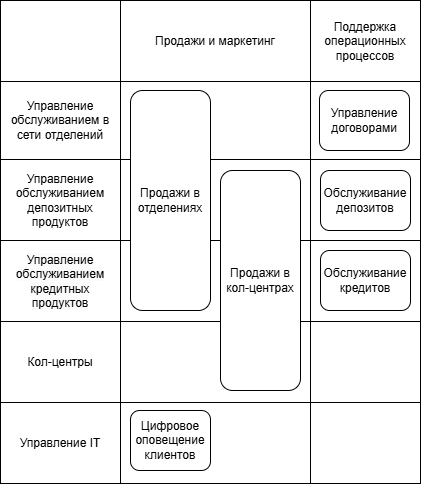

The diagram above was exported from draw.io. Its source (the exported page's mxGraphModel, read from the mxfile embedded in the PNG):
<mxGraphModel dx="1434" dy="790" grid="1" gridSize="10" guides="1" tooltips="1" connect="1" arrows="1" fold="1" page="1" pageScale="1" pageWidth="1654" pageHeight="2336" math="0" shadow="0">
  <root>
    <mxCell id="0" />
    <mxCell id="1" parent="0" />
    <mxCell id="rBKb54RxOzLz2z_G5XJ7-14" value="" style="childLayout=tableLayout;recursiveResize=0;shadow=0;fillColor=none;" parent="1" vertex="1">
      <mxGeometry x="560" y="400" width="420" height="483" as="geometry" />
    </mxCell>
    <mxCell id="rBKb54RxOzLz2z_G5XJ7-15" value="" style="shape=tableRow;horizontal=0;startSize=0;swimlaneHead=0;swimlaneBody=0;top=0;left=0;bottom=0;right=0;dropTarget=0;collapsible=0;recursiveResize=0;expand=0;fontStyle=0;fillColor=none;strokeColor=inherit;" parent="rBKb54RxOzLz2z_G5XJ7-14" vertex="1">
      <mxGeometry width="420" height="81" as="geometry" />
    </mxCell>
    <mxCell id="rBKb54RxOzLz2z_G5XJ7-16" value="" style="connectable=0;recursiveResize=0;strokeColor=inherit;fillColor=none;align=center;whiteSpace=wrap;html=1;" parent="rBKb54RxOzLz2z_G5XJ7-15" vertex="1">
      <mxGeometry width="120" height="81" as="geometry">
        <mxRectangle width="120" height="81" as="alternateBounds" />
      </mxGeometry>
    </mxCell>
    <mxCell id="rBKb54RxOzLz2z_G5XJ7-17" value="Продажи и маркетинг" style="connectable=0;recursiveResize=0;strokeColor=inherit;fillColor=none;align=center;whiteSpace=wrap;html=1;" parent="rBKb54RxOzLz2z_G5XJ7-15" vertex="1">
      <mxGeometry x="120" width="190" height="81" as="geometry">
        <mxRectangle width="190" height="81" as="alternateBounds" />
      </mxGeometry>
    </mxCell>
    <mxCell id="rBKb54RxOzLz2z_G5XJ7-18" value="Поддержка операционных процессов" style="connectable=0;recursiveResize=0;strokeColor=inherit;fillColor=none;align=center;whiteSpace=wrap;html=1;" parent="rBKb54RxOzLz2z_G5XJ7-15" vertex="1">
      <mxGeometry x="310" width="110" height="81" as="geometry">
        <mxRectangle width="110" height="81" as="alternateBounds" />
      </mxGeometry>
    </mxCell>
    <mxCell id="rBKb54RxOzLz2z_G5XJ7-19" style="shape=tableRow;horizontal=0;startSize=0;swimlaneHead=0;swimlaneBody=0;top=0;left=0;bottom=0;right=0;dropTarget=0;collapsible=0;recursiveResize=0;expand=0;fontStyle=0;fillColor=none;strokeColor=inherit;" parent="rBKb54RxOzLz2z_G5XJ7-14" vertex="1">
      <mxGeometry y="81" width="420" height="78" as="geometry" />
    </mxCell>
    <mxCell id="rBKb54RxOzLz2z_G5XJ7-20" value="Управление обслуживанием в сети отделений" style="connectable=0;recursiveResize=0;strokeColor=inherit;fillColor=none;align=center;whiteSpace=wrap;html=1;" parent="rBKb54RxOzLz2z_G5XJ7-19" vertex="1">
      <mxGeometry width="120" height="78" as="geometry">
        <mxRectangle width="120" height="78" as="alternateBounds" />
      </mxGeometry>
    </mxCell>
    <mxCell id="rBKb54RxOzLz2z_G5XJ7-21" value="" style="connectable=0;recursiveResize=0;strokeColor=inherit;fillColor=none;align=center;whiteSpace=wrap;html=1;" parent="rBKb54RxOzLz2z_G5XJ7-19" vertex="1">
      <mxGeometry x="120" width="190" height="78" as="geometry">
        <mxRectangle width="190" height="78" as="alternateBounds" />
      </mxGeometry>
    </mxCell>
    <mxCell id="rBKb54RxOzLz2z_G5XJ7-22" value="" style="connectable=0;recursiveResize=0;strokeColor=inherit;fillColor=none;align=center;whiteSpace=wrap;html=1;" parent="rBKb54RxOzLz2z_G5XJ7-19" vertex="1">
      <mxGeometry x="310" width="110" height="78" as="geometry">
        <mxRectangle width="110" height="78" as="alternateBounds" />
      </mxGeometry>
    </mxCell>
    <mxCell id="rBKb54RxOzLz2z_G5XJ7-23" style="shape=tableRow;horizontal=0;startSize=0;swimlaneHead=0;swimlaneBody=0;top=0;left=0;bottom=0;right=0;dropTarget=0;collapsible=0;recursiveResize=0;expand=0;fontStyle=0;fillColor=none;strokeColor=inherit;" parent="rBKb54RxOzLz2z_G5XJ7-14" vertex="1">
      <mxGeometry y="159" width="420" height="81" as="geometry" />
    </mxCell>
    <mxCell id="rBKb54RxOzLz2z_G5XJ7-24" value="Управление обслуживанием депозитных продуктов" style="connectable=0;recursiveResize=0;strokeColor=inherit;fillColor=none;align=center;whiteSpace=wrap;html=1;" parent="rBKb54RxOzLz2z_G5XJ7-23" vertex="1">
      <mxGeometry width="120" height="81" as="geometry">
        <mxRectangle width="120" height="81" as="alternateBounds" />
      </mxGeometry>
    </mxCell>
    <mxCell id="rBKb54RxOzLz2z_G5XJ7-25" value="" style="connectable=0;recursiveResize=0;strokeColor=inherit;fillColor=none;align=center;whiteSpace=wrap;html=1;" parent="rBKb54RxOzLz2z_G5XJ7-23" vertex="1">
      <mxGeometry x="120" width="190" height="81" as="geometry">
        <mxRectangle width="190" height="81" as="alternateBounds" />
      </mxGeometry>
    </mxCell>
    <mxCell id="rBKb54RxOzLz2z_G5XJ7-26" value="" style="connectable=0;recursiveResize=0;strokeColor=inherit;fillColor=none;align=center;whiteSpace=wrap;html=1;" parent="rBKb54RxOzLz2z_G5XJ7-23" vertex="1">
      <mxGeometry x="310" width="110" height="81" as="geometry">
        <mxRectangle width="110" height="81" as="alternateBounds" />
      </mxGeometry>
    </mxCell>
    <mxCell id="rBKb54RxOzLz2z_G5XJ7-69" style="shape=tableRow;horizontal=0;startSize=0;swimlaneHead=0;swimlaneBody=0;top=0;left=0;bottom=0;right=0;dropTarget=0;collapsible=0;recursiveResize=0;expand=0;fontStyle=0;fillColor=none;strokeColor=inherit;" parent="rBKb54RxOzLz2z_G5XJ7-14" vertex="1">
      <mxGeometry y="240" width="420" height="81" as="geometry" />
    </mxCell>
    <mxCell id="rBKb54RxOzLz2z_G5XJ7-70" value="&lt;br&gt;&lt;span style=&quot;color: rgb(0, 0, 0); font-family: Helvetica; font-size: 12px; font-style: normal; font-variant-ligatures: normal; font-variant-caps: normal; font-weight: 400; letter-spacing: normal; orphans: 2; text-align: center; text-indent: 0px; text-transform: none; widows: 2; word-spacing: 0px; -webkit-text-stroke-width: 0px; white-space: normal; background-color: rgb(251, 251, 251); text-decoration-thickness: initial; text-decoration-style: initial; text-decoration-color: initial; display: inline !important; float: none;&quot;&gt;Управление обслуживанием кредитных продуктов&lt;/span&gt;&lt;div&gt;&lt;br/&gt;&lt;/div&gt;" style="connectable=0;recursiveResize=0;strokeColor=inherit;fillColor=none;align=center;whiteSpace=wrap;html=1;" parent="rBKb54RxOzLz2z_G5XJ7-69" vertex="1">
      <mxGeometry width="120" height="81" as="geometry">
        <mxRectangle width="120" height="81" as="alternateBounds" />
      </mxGeometry>
    </mxCell>
    <mxCell id="rBKb54RxOzLz2z_G5XJ7-71" value="" style="connectable=0;recursiveResize=0;strokeColor=inherit;fillColor=none;align=center;whiteSpace=wrap;html=1;" parent="rBKb54RxOzLz2z_G5XJ7-69" vertex="1">
      <mxGeometry x="120" width="190" height="81" as="geometry">
        <mxRectangle width="190" height="81" as="alternateBounds" />
      </mxGeometry>
    </mxCell>
    <mxCell id="rBKb54RxOzLz2z_G5XJ7-72" value="" style="connectable=0;recursiveResize=0;strokeColor=inherit;fillColor=none;align=center;whiteSpace=wrap;html=1;" parent="rBKb54RxOzLz2z_G5XJ7-69" vertex="1">
      <mxGeometry x="310" width="110" height="81" as="geometry">
        <mxRectangle width="110" height="81" as="alternateBounds" />
      </mxGeometry>
    </mxCell>
    <mxCell id="rBKb54RxOzLz2z_G5XJ7-77" style="shape=tableRow;horizontal=0;startSize=0;swimlaneHead=0;swimlaneBody=0;top=0;left=0;bottom=0;right=0;dropTarget=0;collapsible=0;recursiveResize=0;expand=0;fontStyle=0;fillColor=none;strokeColor=inherit;" parent="rBKb54RxOzLz2z_G5XJ7-14" vertex="1">
      <mxGeometry y="321" width="420" height="81" as="geometry" />
    </mxCell>
    <mxCell id="rBKb54RxOzLz2z_G5XJ7-78" value="Кол-центры" style="connectable=0;recursiveResize=0;strokeColor=inherit;fillColor=none;align=center;whiteSpace=wrap;html=1;" parent="rBKb54RxOzLz2z_G5XJ7-77" vertex="1">
      <mxGeometry width="120" height="81" as="geometry">
        <mxRectangle width="120" height="81" as="alternateBounds" />
      </mxGeometry>
    </mxCell>
    <mxCell id="rBKb54RxOzLz2z_G5XJ7-79" style="connectable=0;recursiveResize=0;strokeColor=inherit;fillColor=none;align=center;whiteSpace=wrap;html=1;" parent="rBKb54RxOzLz2z_G5XJ7-77" vertex="1">
      <mxGeometry x="120" width="190" height="81" as="geometry">
        <mxRectangle width="190" height="81" as="alternateBounds" />
      </mxGeometry>
    </mxCell>
    <mxCell id="rBKb54RxOzLz2z_G5XJ7-80" value="" style="connectable=0;recursiveResize=0;strokeColor=inherit;fillColor=none;align=center;whiteSpace=wrap;html=1;" parent="rBKb54RxOzLz2z_G5XJ7-77" vertex="1">
      <mxGeometry x="310" width="110" height="81" as="geometry">
        <mxRectangle width="110" height="81" as="alternateBounds" />
      </mxGeometry>
    </mxCell>
    <mxCell id="rBKb54RxOzLz2z_G5XJ7-87" style="shape=tableRow;horizontal=0;startSize=0;swimlaneHead=0;swimlaneBody=0;top=0;left=0;bottom=0;right=0;dropTarget=0;collapsible=0;recursiveResize=0;expand=0;fontStyle=0;fillColor=none;strokeColor=inherit;" parent="rBKb54RxOzLz2z_G5XJ7-14" vertex="1">
      <mxGeometry y="402" width="420" height="81" as="geometry" />
    </mxCell>
    <mxCell id="rBKb54RxOzLz2z_G5XJ7-88" value="Управление IT" style="connectable=0;recursiveResize=0;strokeColor=inherit;fillColor=none;align=center;whiteSpace=wrap;html=1;" parent="rBKb54RxOzLz2z_G5XJ7-87" vertex="1">
      <mxGeometry width="120" height="81" as="geometry">
        <mxRectangle width="120" height="81" as="alternateBounds" />
      </mxGeometry>
    </mxCell>
    <mxCell id="rBKb54RxOzLz2z_G5XJ7-89" value="" style="connectable=0;recursiveResize=0;strokeColor=inherit;fillColor=none;align=center;whiteSpace=wrap;html=1;" parent="rBKb54RxOzLz2z_G5XJ7-87" vertex="1">
      <mxGeometry x="120" width="190" height="81" as="geometry">
        <mxRectangle width="190" height="81" as="alternateBounds" />
      </mxGeometry>
    </mxCell>
    <mxCell id="rBKb54RxOzLz2z_G5XJ7-90" style="connectable=0;recursiveResize=0;strokeColor=inherit;fillColor=none;align=center;whiteSpace=wrap;html=1;" parent="rBKb54RxOzLz2z_G5XJ7-87" vertex="1">
      <mxGeometry x="310" width="110" height="81" as="geometry">
        <mxRectangle width="110" height="81" as="alternateBounds" />
      </mxGeometry>
    </mxCell>
    <mxCell id="rBKb54RxOzLz2z_G5XJ7-92" value="Продажи в отделениях" style="rounded=1;whiteSpace=wrap;html=1;" parent="1" vertex="1">
      <mxGeometry x="690" y="490" width="80" height="220" as="geometry" />
    </mxCell>
    <mxCell id="rBKb54RxOzLz2z_G5XJ7-93" value="Продажи в кол-центрах" style="rounded=1;whiteSpace=wrap;html=1;" parent="1" vertex="1">
      <mxGeometry x="780" y="570" width="80" height="220" as="geometry" />
    </mxCell>
    <mxCell id="rBKb54RxOzLz2z_G5XJ7-94" value="Цифровое оповещение клиентов" style="rounded=1;whiteSpace=wrap;html=1;" parent="1" vertex="1">
      <mxGeometry x="690" y="810" width="80" height="60" as="geometry" />
    </mxCell>
    <mxCell id="rBKb54RxOzLz2z_G5XJ7-95" value="Управление договорами" style="rounded=1;whiteSpace=wrap;html=1;" parent="1" vertex="1">
      <mxGeometry x="879" y="490" width="90" height="60" as="geometry" />
    </mxCell>
    <mxCell id="rBKb54RxOzLz2z_G5XJ7-96" value="Обслуживание депозитов" style="rounded=1;whiteSpace=wrap;html=1;" parent="1" vertex="1">
      <mxGeometry x="880" y="570" width="90" height="60" as="geometry" />
    </mxCell>
    <mxCell id="rBKb54RxOzLz2z_G5XJ7-97" value="Обслуживание кредитов" style="rounded=1;whiteSpace=wrap;html=1;" parent="1" vertex="1">
      <mxGeometry x="880" y="650" width="90" height="60" as="geometry" />
    </mxCell>
  </root>
</mxGraphModel>